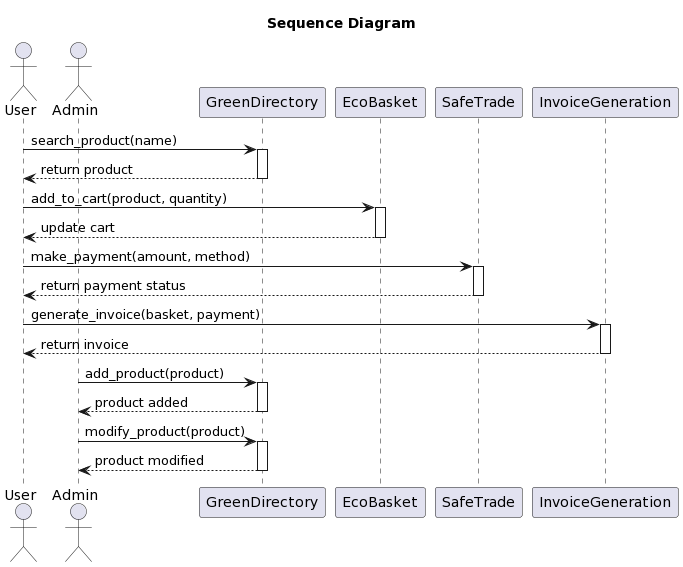

The diagram above was rendered by PlantUML. Its source (embedded in the PNG):
@startuml
title Sequence Diagram

actor User
actor Admin

User -> GreenDirectory : search_product(name)
activate GreenDirectory
GreenDirectory --> User : return product
deactivate GreenDirectory

User -> EcoBasket : add_to_cart(product, quantity)
activate EcoBasket
EcoBasket --> User : update cart
deactivate EcoBasket

User -> SafeTrade : make_payment(amount, method)
activate SafeTrade
SafeTrade --> User : return payment status
deactivate SafeTrade

User -> InvoiceGeneration : generate_invoice(basket, payment)
activate InvoiceGeneration
InvoiceGeneration --> User : return invoice
deactivate InvoiceGeneration

Admin -> GreenDirectory : add_product(product)
activate GreenDirectory
GreenDirectory --> Admin : product added
deactivate GreenDirectory

Admin -> GreenDirectory : modify_product(product)
activate GreenDirectory
GreenDirectory --> Admin : product modified
deactivate GreenDirectory
@enduml